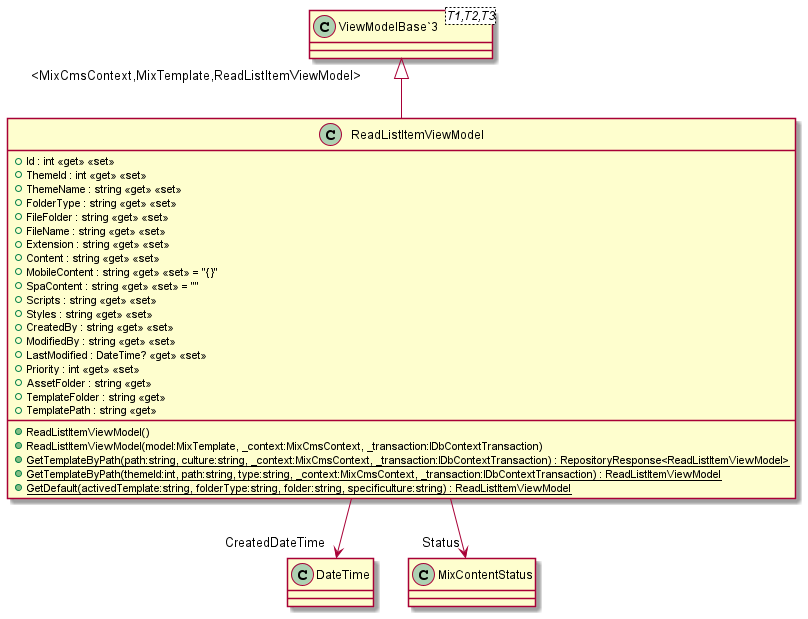

The diagram above was rendered by PlantUML. Its source (embedded in the PNG):
@startuml
class ReadListItemViewModel {
    + Id : int <<get>> <<set>>
    + ThemeId : int <<get>> <<set>>
    + ThemeName : string <<get>> <<set>>
    + FolderType : string <<get>> <<set>>
    + FileFolder : string <<get>> <<set>>
    + FileName : string <<get>> <<set>>
    + Extension : string <<get>> <<set>>
    + Content : string <<get>> <<set>>
    + MobileContent : string <<get>> <<set>> = "{}"
    + SpaContent : string <<get>> <<set>> = ""
    + Scripts : string <<get>> <<set>>
    + Styles : string <<get>> <<set>>
    + CreatedBy : string <<get>> <<set>>
    + ModifiedBy : string <<get>> <<set>>
    + LastModified : DateTime? <<get>> <<set>>
    + Priority : int <<get>> <<set>>
    + AssetFolder : string <<get>>
    + TemplateFolder : string <<get>>
    + TemplatePath : string <<get>>
    + ReadListItemViewModel()
    + ReadListItemViewModel(model:MixTemplate, _context:MixCmsContext, _transaction:IDbContextTransaction)
    + {static} GetTemplateByPath(path:string, culture:string, _context:MixCmsContext, _transaction:IDbContextTransaction) : RepositoryResponse<ReadListItemViewModel>
    + {static} GetTemplateByPath(themeId:int, path:string, type:string, _context:MixCmsContext, _transaction:IDbContextTransaction) : ReadListItemViewModel
    + {static} GetDefault(activedTemplate:string, folderType:string, folder:string, specificulture:string) : ReadListItemViewModel
}
class "ViewModelBase`3"<T1,T2,T3> {
}
"ViewModelBase`3" "<MixCmsContext,MixTemplate,ReadListItemViewModel>" <|-- ReadListItemViewModel
ReadListItemViewModel --> "CreatedDateTime" DateTime
ReadListItemViewModel --> "Status" MixContentStatus
@enduml